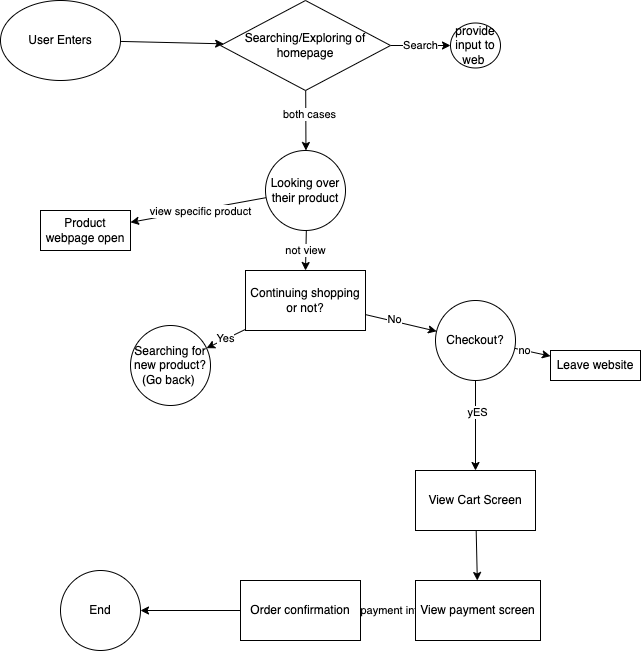

The diagram above was exported from draw.io. Its source (the exported page's mxGraphModel, read from the mxfile embedded in the PNG):
<mxGraphModel dx="542" dy="568" grid="1" gridSize="10" guides="1" tooltips="1" connect="1" arrows="1" fold="1" page="1" pageScale="1" pageWidth="850" pageHeight="1100" math="0" shadow="0">
  <root>
    <mxCell id="0" />
    <mxCell id="1" parent="0" />
    <mxCell id="6" value="" style="edgeStyle=none;html=1;" edge="1" parent="1" source="2" target="5">
      <mxGeometry relative="1" as="geometry" />
    </mxCell>
    <mxCell id="2" value="User Enters" style="ellipse;whiteSpace=wrap;html=1;" vertex="1" parent="1">
      <mxGeometry x="60" y="80" width="120" height="80" as="geometry" />
    </mxCell>
    <mxCell id="8" value="Search" style="edgeStyle=none;html=1;" edge="1" parent="1" source="5" target="7">
      <mxGeometry relative="1" as="geometry" />
    </mxCell>
    <mxCell id="11" value="" style="edgeStyle=none;html=1;" edge="1" parent="1" source="5" target="10">
      <mxGeometry relative="1" as="geometry" />
    </mxCell>
    <mxCell id="12" value="both cases" style="edgeLabel;html=1;align=center;verticalAlign=middle;resizable=0;points=[];" vertex="1" connectable="0" parent="11">
      <mxGeometry x="-0.2333" y="3" relative="1" as="geometry">
        <mxPoint as="offset" />
      </mxGeometry>
    </mxCell>
    <mxCell id="5" value="Searching/Exploring of homepage" style="rhombus;whiteSpace=wrap;html=1;" vertex="1" parent="1">
      <mxGeometry x="280" y="80" width="170" height="90" as="geometry" />
    </mxCell>
    <mxCell id="7" value="provide input to web&amp;nbsp;" style="ellipse;whiteSpace=wrap;html=1;" vertex="1" parent="1">
      <mxGeometry x="510" y="102.5" width="50" height="45" as="geometry" />
    </mxCell>
    <mxCell id="14" value="" style="edgeStyle=none;html=1;" edge="1" parent="1" source="10" target="13">
      <mxGeometry relative="1" as="geometry" />
    </mxCell>
    <mxCell id="16" value="view specific product" style="edgeLabel;html=1;align=center;verticalAlign=middle;resizable=0;points=[];" vertex="1" connectable="0" parent="14">
      <mxGeometry x="-0.0255" y="1" relative="1" as="geometry">
        <mxPoint as="offset" />
      </mxGeometry>
    </mxCell>
    <mxCell id="18" value="not view" style="edgeStyle=none;html=1;" edge="1" parent="1" source="10" target="17">
      <mxGeometry relative="1" as="geometry" />
    </mxCell>
    <mxCell id="10" value="Looking over their product" style="ellipse;whiteSpace=wrap;html=1;" vertex="1" parent="1">
      <mxGeometry x="325" y="230" width="80" height="80" as="geometry" />
    </mxCell>
    <mxCell id="13" value="Product webpage open" style="whiteSpace=wrap;html=1;" vertex="1" parent="1">
      <mxGeometry x="100" y="290" width="90" height="40" as="geometry" />
    </mxCell>
    <mxCell id="20" value="Yes" style="edgeStyle=none;html=1;" edge="1" parent="1" source="17" target="19">
      <mxGeometry relative="1" as="geometry" />
    </mxCell>
    <mxCell id="23" value="" style="edgeStyle=none;html=1;" edge="1" parent="1" source="17" target="22">
      <mxGeometry relative="1" as="geometry" />
    </mxCell>
    <mxCell id="24" value="No" style="edgeLabel;html=1;align=center;verticalAlign=middle;resizable=0;points=[];" vertex="1" connectable="0" parent="23">
      <mxGeometry x="-0.196" y="2" relative="1" as="geometry">
        <mxPoint as="offset" />
      </mxGeometry>
    </mxCell>
    <mxCell id="17" value="Continuing shopping or not?" style="whiteSpace=wrap;html=1;" vertex="1" parent="1">
      <mxGeometry x="305" y="350" width="120" height="60" as="geometry" />
    </mxCell>
    <mxCell id="19" value="Searching for new product?(Go back)&amp;nbsp;" style="ellipse;whiteSpace=wrap;html=1;" vertex="1" parent="1">
      <mxGeometry x="190" y="405" width="80" height="80" as="geometry" />
    </mxCell>
    <mxCell id="27" value="" style="edgeStyle=none;html=1;" edge="1" parent="1" source="22" target="26">
      <mxGeometry relative="1" as="geometry" />
    </mxCell>
    <mxCell id="28" value="no" style="edgeLabel;html=1;align=center;verticalAlign=middle;resizable=0;points=[];" vertex="1" connectable="0" parent="27">
      <mxGeometry x="-0.4768" relative="1" as="geometry">
        <mxPoint as="offset" />
      </mxGeometry>
    </mxCell>
    <mxCell id="30" value="" style="edgeStyle=none;html=1;" edge="1" parent="1" source="22" target="29">
      <mxGeometry relative="1" as="geometry" />
    </mxCell>
    <mxCell id="31" value="yES" style="edgeLabel;html=1;align=center;verticalAlign=middle;resizable=0;points=[];" vertex="1" connectable="0" parent="30">
      <mxGeometry x="-0.2889" y="2" relative="1" as="geometry">
        <mxPoint as="offset" />
      </mxGeometry>
    </mxCell>
    <mxCell id="22" value="Checkout?" style="ellipse;whiteSpace=wrap;html=1;" vertex="1" parent="1">
      <mxGeometry x="495" y="380" width="80" height="80" as="geometry" />
    </mxCell>
    <mxCell id="26" value="Leave website" style="whiteSpace=wrap;html=1;" vertex="1" parent="1">
      <mxGeometry x="610" y="430" width="90" height="30" as="geometry" />
    </mxCell>
    <mxCell id="33" value="" style="edgeStyle=none;html=1;" edge="1" parent="1" source="29" target="32">
      <mxGeometry relative="1" as="geometry" />
    </mxCell>
    <mxCell id="29" value="View Cart Screen" style="whiteSpace=wrap;html=1;" vertex="1" parent="1">
      <mxGeometry x="475" y="550" width="120" height="60" as="geometry" />
    </mxCell>
    <mxCell id="35" value="" style="edgeStyle=none;html=1;" edge="1" parent="1" source="32" target="34">
      <mxGeometry relative="1" as="geometry" />
    </mxCell>
    <mxCell id="36" value="inputing payment information" style="edgeLabel;html=1;align=center;verticalAlign=middle;resizable=0;points=[];" vertex="1" connectable="0" parent="35">
      <mxGeometry x="-0.0289" relative="1" as="geometry">
        <mxPoint as="offset" />
      </mxGeometry>
    </mxCell>
    <mxCell id="32" value="View payment screen" style="whiteSpace=wrap;html=1;" vertex="1" parent="1">
      <mxGeometry x="475" y="660" width="125" height="60" as="geometry" />
    </mxCell>
    <mxCell id="42" value="" style="edgeStyle=none;html=1;" edge="1" parent="1" source="34" target="41">
      <mxGeometry relative="1" as="geometry" />
    </mxCell>
    <mxCell id="34" value="Order confirmation" style="whiteSpace=wrap;html=1;" vertex="1" parent="1">
      <mxGeometry x="300" y="660" width="120" height="60" as="geometry" />
    </mxCell>
    <mxCell id="41" value="End" style="ellipse;whiteSpace=wrap;html=1;" vertex="1" parent="1">
      <mxGeometry x="120" y="650" width="80" height="80" as="geometry" />
    </mxCell>
  </root>
</mxGraphModel>